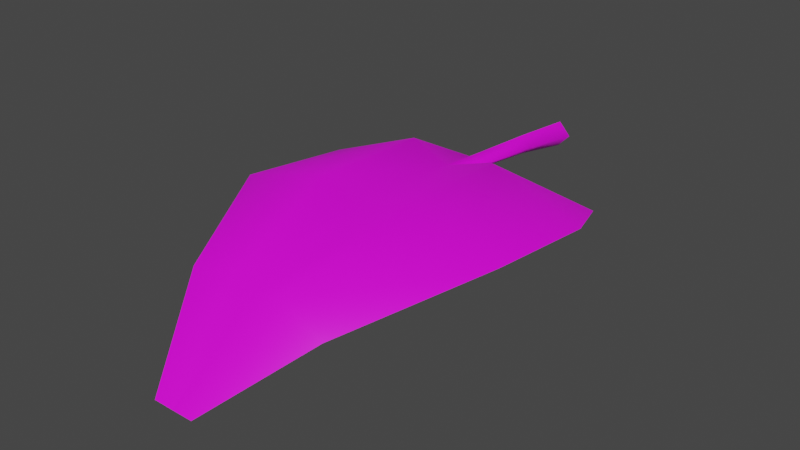 # Source: FE_leaves_palm_01a_19-19.blend  (saved by Blender 3.0.42; exported with 4.5.12 LTS)
import bpy
from mathutils import Matrix  # noqa: F401  (used for matrix-valued properties, if any)

bpy.ops.wm.read_factory_settings(use_empty=True)
scene = bpy.context.scene
scene.name = 'Scene'

# ---- collections
col_collection = bpy.data.collections.new('Collection'); scene.collection.children.link(col_collection)

# ---- images (referenced by path relative to the original .blend; pixels are not part of the script)
import os
ASSET_DIR = os.environ.get("B2B_ASSET_DIR", "")  # directory of the original .blend (textures are referenced by path, not embedded)
HERE = os.path.dirname(os.path.abspath(__file__))  # packed textures are extracted next to this script under _unpacked/

def load_image(name, relpath, width, height, colorspace="sRGB"):
    """Load a texture the original file referenced (path relative to the .blend, or extracted next to this script)."""
    p = next((c for c in (os.path.join(HERE, relpath), os.path.join(ASSET_DIR, relpath)) if relpath and os.path.exists(c)), "")
    if p:
        img = bpy.data.images.load(p, check_existing=True)
        img.name = name
    else:  # same state as the original file: an image datablock whose file is absent (Cycles renders it pink)
        img = bpy.data.images.new(name, width, height)
        img.source = "FILE"
        img.filepath = "//" + (relpath or name)
    img.colorspace_settings.name = colorspace
    return img
img_fe_leaves_palm_01__tintmask_rw4_dds_001 = load_image('FE_leaves_palm_01__tintMask.rw4.dds.001', 'FE_leaves_palm_01__tintMask.rw4.dds', 1024, 1024, 'sRGB')
img_fe_leaves_palm_02__tintmask_rw4_dds = load_image('FE_leaves_palm_02__tintMask.rw4.dds', 'FE_leaves_palm_02__tintMask.rw4.dds', 1024, 1024, 'sRGB')

# ---- materials (node trees are filled in below, after node groups)
mat_material_002 = bpy.data.materials.new('Material.002')
mat_material_002.use_transparent_shadow = False

# ---- material node trees
mat_material_002.use_nodes = True; mat_material_002.node_tree.nodes.clear()
_N = mat_material_002.node_tree.nodes; _L = mat_material_002.node_tree.links
n0 = _N.new('ShaderNodeBsdfPrincipled'); n0.name = 'Principled BSDF'; n0.location = (10, 300)
n0.distribution = 'GGX'
n0.subsurface_method = 'RANDOM_WALK_SKIN'
n0.inputs[3].default_value = 1.45
n0.inputs[27].default_value = (0.0, 0.0, 0.0, 1.0)
n0.inputs[28].default_value = 1.0
n1 = _N.new('ShaderNodeOutputMaterial'); n1.name = 'Material Output'; n1.location = (300, 300)
n2 = _N.new('ShaderNodeTexImage'); n2.name = 'Image Texture'; n2.location = (-280, 275)
n2.image = img_fe_leaves_palm_01__tintmask_rw4_dds_001
n3 = _N.new('ShaderNodeTexImage'); n3.name = 'Image Texture.001'; n3.location = (-280, 275)
n3.image = img_fe_leaves_palm_02__tintmask_rw4_dds
_L.new(n0.outputs[0], n1.inputs[0])
_L.new(n3.outputs[0], n0.inputs[0])
n1.is_active_output = True

# ---- world
world_world = bpy.data.worlds.new('World'); scene.world = world_world
world_world.use_nodes = True; world_world.node_tree.nodes.clear()
_N = world_world.node_tree.nodes; _L = world_world.node_tree.links
n0 = _N.new('ShaderNodeOutputWorld'); n0.name = 'World Output'; n0.location = (300, 300)
n1 = _N.new('ShaderNodeBackground'); n1.name = 'Background'; n1.location = (10, 300)
n1.inputs[0].default_value = (0.05088, 0.05088, 0.05088, 1.0)
_L.new(n1.outputs[0], n0.inputs[0])
n0.is_active_output = True
world_world.color = (0.05088, 0.05088, 0.05088)
world_world.use_sun_shadow = False
world_world.sun_shadow_jitter_overblur = 0.0

# ---- meshes
me_fe_starter3_sp1_gmdl_001 = bpy.data.meshes.new('FE_starter3_Sp1.gmdl.001')
me_fe_starter3_sp1_gmdl_001.from_pydata([(-0.5074, -0.47, 0.01373), (-0.1792, -0.6708, 0.167), (-0.5757, -0.6743, 0.03263), (-0.05028, -0.4566, 0.07418), (-0.0067, -0.6789, 0.1264), (-0.004868, -0.4536, 0.03686), (0.03667, -0.4567, 0.07282), (0.5288, -0.4686, 0.01842), (0.1974, -0.6707, 0.1657), (0.5936, -0.6675, 0.04375), (-0.1803, -1.174, 0.1839), (-0.5797, -1.177, 0.09269), (0.005859, -1.179, 0.1066), (0.1991, -1.173, 0.1825), (0.5985, -1.181, 0.1046), (-0.103, -1.697, 0.03828), (-0.29, -1.718, 0.02714), (0.004854, -1.7, 0.02653), (0.12, -1.696, 0.0375), (0.3074, -1.716, -0.03925), (-0.07946, -2.089, -0.2261), (0.004398, -2.089, -0.2261), (0.0934, -2.088, -0.2266), (-0.07946, -2.089, -0.2261), (-0.103, -1.713, 0.04987), (-0.29, -1.718, 0.02714), (0.004398, -2.089, -0.2261), (0.004873, -1.716, 0.02913), (0.004398, -2.089, -0.2261), (0.0934, -2.088, -0.2266), (0.12, -1.711, 0.04861), (0.3074, -1.716, -0.03925), (-0.1803, -1.181, 0.2064), (-0.5797, -1.177, 0.09269), (-0.002954, -1.191, 0.1477), (0.1991, -1.18, 0.2041), (0.5985, -1.181, 0.1046), (-0.1792, -0.6676, 0.1903), (-0.5757, -0.6743, 0.03263), (-0.0067, -0.6789, 0.1264), (0.1974, -0.6676, 0.1881), (0.5936, -0.6675, 0.04375), (-0.5074, -0.47, 0.01373), (-0.05028, -0.4566, 0.07418), (-0.003705, -0.4586, 0.1095), (-0.05028, -0.4566, 0.07418), (0.5288, -0.4686, 0.01842), (0.03667, -0.4567, 0.07282), (-0.001471, -0.1637, 0.08831), (-0.05226, -0.1637, 0.04724), (-0.001471, -0.1637, 0.005266), (0.04373, -0.1637, 0.04655), (-0.001471, -0.1637, 0.08831), (-0.001471, -0.1637, 0.005266), (-0.001332, 0.1282, 0.05949), (-0.05971, 0.1281, 0.004192), (-0.001332, 0.1282, -0.05121), (0.05063, 0.1282, 0.004098), (-0.001332, 0.1282, 0.05949), (-0.001332, 0.1282, -0.05121), (-0.004868, -0.4536, 0.03686), (0.03667, -0.4567, 0.07282), (-0.004868, -0.4536, 0.03686)], [], [(0, 1, 2), (1, 0, 4), (0, 3, 4), (3, 5, 4), (5, 6, 4), (8, 4, 7), (6, 7, 4), (7, 9, 8), (10, 11, 1), (1, 11, 2), (4, 12, 1), (12, 10, 1), (8, 13, 4), (13, 12, 4), (9, 14, 8), (14, 13, 8), (10, 15, 11), (15, 16, 11), (17, 15, 12), (12, 15, 10), (18, 17, 13), (13, 17, 12), (19, 18, 14), (14, 18, 13), (16, 15, 20), (17, 21, 15), (15, 21, 20), (17, 18, 21), (18, 22, 21), (18, 19, 22), (23, 24, 25), (27, 24, 26), (23, 26, 24), (29, 30, 28), (28, 30, 27), (29, 31, 30), (32, 33, 24), (24, 33, 25), (27, 34, 24), (34, 32, 24), (30, 35, 27), (35, 34, 27), (35, 30, 36), (36, 30, 31), (32, 37, 33), (37, 38, 33), (34, 39, 32), (39, 37, 32), (40, 39, 35), (35, 39, 34), (41, 40, 36), (40, 35, 36), (38, 37, 42), (39, 43, 37), (37, 43, 42), (39, 40, 47), (40, 46, 47), (40, 41, 46), (48, 54, 49), (49, 54, 55), (56, 50, 55), (50, 49, 55), (57, 58, 51), (52, 51, 58), (51, 53, 57), (53, 59, 57), (48, 49, 45, 44), (51, 52, 44, 61), (49, 50, 60, 45), (53, 51, 61, 62), (44, 45, 39), (61, 44, 39)])
me_fe_starter3_sp1_gmdl_001.polygons.foreach_set('use_smooth', [True] * 72)
_uv = me_fe_starter3_sp1_gmdl_001.uv_layers.new(name='UVMap')
_uv.uv.foreach_set('vector', [0.5788, 0.114, 0.7129, 0.1782, 0.5445, 0.1781, 0.7129, 0.1782, 0.5788, 0.114, 0.7572, 0.1778, 0.5788, 0.114, 0.7433, 0.1183, 0.7572, 0.1778, 0.7433, 0.1183, 0.7599, 0.1186, 0.7572, 0.1778, 0.7599, 0.1186, 0.7753, 0.1183, 0.7572, 0.1778, 0.8003, 0.1781, 0.7572, 0.1778, 0.9335, 0.114, 0.7753, 0.1183, 0.9335, 0.114, 0.7572, 0.1778, 0.9335, 0.114, 0.9719, 0.1781, 0.8003, 0.1781, 0.7127, 0.3577, 0.5379, 0.3577, 0.7129, 0.1782, 0.7129, 0.1782, 0.5379, 0.3577, 0.5445, 0.1781, 0.7572, 0.1778, 0.7567, 0.3577, 0.7129, 0.1782, 0.7567, 0.3577, 0.7127, 0.3577, 0.7129, 0.1782, 0.8003, 0.1781, 0.8003, 0.3577, 0.7572, 0.1778, 0.8003, 0.3577, 0.7567, 0.3577, 0.7572, 0.1778, 0.9719, 0.1781, 0.9785, 0.3577, 0.8003, 0.1781, 0.9785, 0.3577, 0.8003, 0.3577, 0.8003, 0.1781, 0.7127, 0.3577, 0.7159, 0.583, 0.5379, 0.3577, 0.7159, 0.583, 0.6407, 0.583, 0.5379, 0.3577, 0.7567, 0.583, 0.7159, 0.583, 0.7567, 0.3577, 0.7567, 0.3577, 0.7159, 0.583, 0.7127, 0.3577, 0.7994, 0.583, 0.7567, 0.583, 0.8003, 0.3577, 0.8003, 0.3577, 0.7567, 0.583, 0.7567, 0.3577, 0.8757, 0.583, 0.7994, 0.583, 0.9785, 0.3577, 0.9785, 0.3577, 0.7994, 0.583, 0.8003, 0.3577, 0.6407, 0.583, 0.7159, 0.583, 0.7363, 0.7093, 0.7567, 0.583, 0.7567, 0.7093, 0.7159, 0.583, 0.7159, 0.583, 0.7567, 0.7093, 0.7363, 0.7093, 0.7567, 0.583, 0.7994, 0.583, 0.7567, 0.7093, 0.7994, 0.583, 0.7801, 0.7093, 0.7567, 0.7093, 0.7994, 0.583, 0.8757, 0.583, 0.7801, 0.7093, 0.3406, 0.07107, 0.3652, 0.2287, 0.4599, 0.2287, 0.3151, 0.2287, 0.3652, 0.2287, 0.3151, 0.07107, 0.3406, 0.07107, 0.3151, 0.07107, 0.3652, 0.2287, 0.286, 0.07107, 0.2627, 0.2287, 0.3151, 0.07107, 0.3151, 0.07107, 0.2627, 0.2287, 0.3151, 0.2287, 0.286, 0.07107, 0.1667, 0.2287, 0.2627, 0.2287, 0.3691, 0.5097, 0.5881, 0.5097, 0.3652, 0.2287, 0.3652, 0.2287, 0.5881, 0.5097, 0.4599, 0.2287, 0.3151, 0.2287, 0.3151, 0.5097, 0.3652, 0.2287, 0.3151, 0.5097, 0.3691, 0.5097, 0.3652, 0.2287, 0.2627, 0.2287, 0.2617, 0.5097, 0.3151, 0.2287, 0.2617, 0.5097, 0.3151, 0.5096, 0.3151, 0.2287, 0.2617, 0.5097, 0.2627, 0.2287, 0.0385, 0.5097, 0.0385, 0.5097, 0.2627, 0.2287, 0.1667, 0.2287, 0.3691, 0.5097, 0.3689, 0.7337, 0.5881, 0.5097, 0.3689, 0.7337, 0.5799, 0.7338, 0.5881, 0.5097, 0.3151, 0.5097, 0.3146, 0.734, 0.3691, 0.5097, 0.3146, 0.734, 0.3689, 0.7337, 0.3691, 0.5097, 0.2617, 0.7338, 0.3146, 0.7341, 0.2617, 0.5097, 0.2617, 0.5097, 0.3146, 0.7341, 0.3151, 0.5096, 0.04668, 0.7338, 0.2617, 0.7338, 0.0385, 0.5097, 0.2617, 0.7338, 0.2617, 0.5097, 0.0385, 0.5097, 0.5799, 0.7338, 0.3689, 0.7337, 0.5371, 0.8138, 0.3146, 0.734, 0.3318, 0.8084, 0.3689, 0.7337, 0.3689, 0.7337, 0.3318, 0.8084, 0.5371, 0.8138, 0.3146, 0.7341, 0.2617, 0.7338, 0.292, 0.8084, 0.2617, 0.7338, 0.09464, 0.8138, 0.292, 0.8084, 0.2617, 0.7338, 0.04668, 0.7338, 0.09464, 0.8138, 0.3111, 0.808, 0.3151, 0.9104, 0.3318, 0.8084, 0.3318, 0.8084, 0.3151, 0.9104, 0.3349, 0.91, 0.7567, 0.03652, 0.7599, 0.1186, 0.7409, 0.03679, 0.7599, 0.1186, 0.7433, 0.1183, 0.7409, 0.03679, 0.2958, 0.9103, 0.3151, 0.9104, 0.292, 0.8084, 0.3111, 0.808, 0.292, 0.8084, 0.3151, 0.9104, 0.7753, 0.1183, 0.7599, 0.1186, 0.7722, 0.03655, 0.7599, 0.1186, 0.7567, 0.03652, 0.7722, 0.03655, 0.3111, 0.808, 0.3318, 0.8084, 0.3318, 0.8084, 0.3111, 0.808, 0.292, 0.8084, 0.3111, 0.808, 0.3111, 0.808, 0.292, 0.8084, 0.7433, 0.1183, 0.7599, 0.1186, 0.7599, 0.1186, 0.7433, 0.1183, 0.7599, 0.1186, 0.7753, 0.1183, 0.7753, 0.1183, 0.7599, 0.1186, 0.3111, 0.808, 0.292, 0.8084, 0.3146, 0.7341, 0.3318, 0.8084, 0.3111, 0.808, 0.3146, 0.7341])
me_fe_starter3_sp1_gmdl_001.materials.append(mat_material_002)
me_fe_starter3_sp1_gmdl_001.use_remesh_fix_poles = True
me_fe_starter3_sp1_gmdl_001.use_remesh_preserve_attributes = False
me_fe_starter3_sp1_gmdl_001.use_paint_bone_selection = False
me_fe_starter3_sp1_gmdl_001.use_paint_mask_vertex = True
me_fe_starter3_sp1_gmdl_001.update()
arm_armature_002 = bpy.data.armatures.new('Armature.002')  # bones are not reproduced

# ---- objects
ob_fe_starter3_sp1_gmdl_001 = bpy.data.objects.new('FE_starter3_Sp1.gmdl.001', me_fe_starter3_sp1_gmdl_001)
ob_armature = bpy.data.objects.new('Armature', arm_armature_002)

# ---- transforms, parenting, visibility, modifiers, constraints
ob_fe_starter3_sp1_gmdl_001.parent = ob_armature
ob_fe_starter3_sp1_gmdl_001.location = (0.0, 0.0, 0.0)
_vg = ob_fe_starter3_sp1_gmdl_001.vertex_groups.new(name='Bone')
for _i, _w in zip([0, 1, 3, 4, 5, 6, 7, 8, 9, 10, 11, 12, 13, 14, 15, 16, 17, 18, 19, 20, 21, 22, 23, 24, 25, 26, 27, 28, 29, 30, 31, 32, 33, 34, 35, 36, 37, 38, 39, 41, 42, 43, 44, 45, 46, 47, 48, 49, 50, 51, 52, 53, 54, 55, 56, 57, 58, 59, 60, 61, 62], [0.0001302, 0.0001941, 0.0, 0.0, 0.0, 0.0, 0.0007627, 8.343e-06, 0.0003583, 0.0, 0.0004141, 0.0, 4.429e-05, 0.0002509, 0.0001777, 0.0004734, 0.0, 0.0, 0.0, 0.001306, 0.0, 0.001336, 0.007319, 0.0, 1.431e-05, 0.0, 1.514e-05, 0.0, 0.0, 0.0, 1.774e-06, 5.753e-06, 0.0001089, 0.0006689, 0.0005454, 0.0001993, 8.321e-05, 0.002134, 3.099e-05, 0.0008079, 3.197e-05, 1.514e-05, 2.325e-06, 1.514e-05, 6.379e-05, 0.0, 1.0, 1.0, 1.0, 1.0, 1.0, 1.0, 1.0, 1.0, 1.0, 1.0, 1.0, 1.0, 0.0, 0.0, 0.0]): _vg.add([_i], _w, 'REPLACE')
_vg = ob_fe_starter3_sp1_gmdl_001.vertex_groups.new(name='Bone.001')
for _i, _w in zip([0, 2, 3, 4, 5, 6, 7, 32, 33, 34, 35, 36, 39, 40, 42, 43, 44, 45, 46, 47, 60, 61, 62], [0.8749, 0.0, 1.0, 0.0, 1.0, 1.0, 0.8742, 0.0, 0.0, 0.0, 0.0, 0.0, 0.0, 0.0, 0.875, 1.0, 1.0, 1.0, 0.8749, 1.0, 1.0, 1.0, 1.0]): _vg.add([_i], _w, 'REPLACE')
_vg = ob_fe_starter3_sp1_gmdl_001.vertex_groups.new(name='Bone.002')
for _i, _w in zip([0, 1, 2, 4, 7, 8, 9, 10, 11, 13, 14, 37, 38, 39, 40, 41, 42, 46], [0.125, 0.965, 0.9304, 1.0, 0.125, 0.9653, 0.93, 0.0, 0.0, 0.0, 0.0, 0.9999, 0.9279, 1.0, 1.0, 0.9292, 0.125, 0.125]): _vg.add([_i], _w, 'REPLACE')
_vg = ob_fe_starter3_sp1_gmdl_001.vertex_groups.new(name='Bone.003')
for _i, _w in zip([1, 2, 8, 9, 10, 11, 12, 13, 14, 15, 16, 18, 19, 24, 25, 30, 31, 32, 33, 34, 35, 36, 37, 38, 39, 40, 41], [0.0348, 0.06962, 0.03467, 0.06968, 0.965, 0.9296, 1.0, 0.965, 0.9297, 0.0, 0.0, 0.0, 0.0, 0.0, 0.0, 0.0, 0.0, 0.9652, 0.9299, 0.9993, 0.9645, 0.9298, 0.0, 0.07, 0.0, 0.0, 0.06995]): _vg.add([_i], _w, 'REPLACE')
_vg = ob_fe_starter3_sp1_gmdl_001.vertex_groups.new(name='Bone.004')
for _i, _w in zip([0, 1, 2, 7, 8, 9, 10, 11, 13, 14, 15, 16, 17, 18, 19, 20, 22, 23, 24, 25, 27, 29, 30, 31, 32, 33, 34, 35, 36, 37, 38, 40, 41, 42, 46], [0.0, 0.0, 0.0, 0.0, 0.0, 0.0, 0.03496, 0.07, 0.035, 0.07, 0.9648, 0.9295, 1.0, 0.965, 0.93, 0.0, 0.0, 0.0, 0.965, 0.9341, 1.0, 0.0, 0.965, 0.93, 0.03477, 0.07, 0.0, 0.03496, 0.06998, 0.0, 0.0, 0.0, 0.0, 0.0, 0.0]): _vg.add([_i], _w, 'REPLACE')
_vg = ob_fe_starter3_sp1_gmdl_001.vertex_groups.new(name='Bone.005')
for _i, _w in zip([15, 16, 18, 19, 20, 21, 22, 23, 24, 25, 26, 28, 29, 30, 31], [0.035, 0.06999, 0.035, 0.07, 0.9987, 1.0, 0.9987, 0.9927, 0.035, 0.06589, 1.0, 1.0, 1.0, 0.035, 0.07]): _vg.add([_i], _w, 'REPLACE')
_m = ob_fe_starter3_sp1_gmdl_001.modifiers.new('Armature.001', 'ARMATURE')
_m.object = ob_armature
ob_armature.location = (0.0, 0.0, 0.0)

# ---- collection membership
col_collection.objects.link(ob_fe_starter3_sp1_gmdl_001)
col_collection.objects.link(ob_armature)

# ---- scene / render settings (as saved in the file)
scene.frame_start = 1; scene.frame_end = 250; scene.frame_set(15)
scene.render.engine = 'BLENDER_EEVEE_NEXT'
scene.cycles.sampling_pattern = 'TABULATED_SOBOL'
scene.cycles.use_light_tree = False
scene.view_settings.view_transform = 'Filmic'
bpy.context.view_layer.update()

# ---- added for rendering (the .blend has no active camera and no usable light): camera, sun
cam_auto = bpy.data.cameras.new('AutoCamera')
cam_auto.lens = 50.0
cam_auto.sensor_width = 36.0
cam_auto.clip_end = 1000.0
ob_auto_camera = bpy.data.objects.new('AutoCamera', cam_auto)
scene.collection.objects.link(ob_auto_camera)
ob_auto_camera.location = (2.36639, -3.8085, 1.87546)
ob_auto_camera.rotation_euler = (1.09748, -7.21219e-08, 0.694738)
scene.camera = ob_auto_camera
light_auto_sun = bpy.data.lights.new('AutoSun', 'SUN')
light_auto_sun.energy = 3.0
light_auto_sun.angle = 0.0523599
ob_auto_sun = bpy.data.objects.new('AutoSun', light_auto_sun)
scene.collection.objects.link(ob_auto_sun)
ob_auto_sun.rotation_euler = (0.872665, 0.174533, 0.523599)
bpy.context.view_layer.update()
